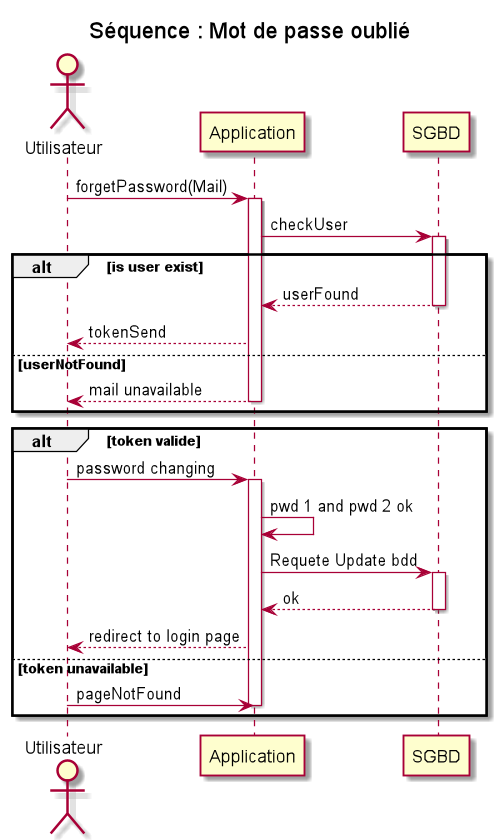

The diagram above was rendered by PlantUML. Its source (embedded in the PNG):
@startuml
title Séquence : Mot de passe oublié
actor Utilisateur as U

participant Application as A
participant SGBD as bdd


U->A : forgetPassword(Mail)
activate A
A->bdd:checkUser
activate bdd
alt is user exist
    bdd-->A:userFound
     deactivate bdd
    A-->U: tokenSend

    else userNotFound

    A-->U: mail unavailable
    deactivate A
end
alt token valide
    U->A: password changing
    activate A
    A->A: pwd 1 and pwd 2 ok
    A->bdd: Requete Update bdd
       activate bdd
       bdd-->A: ok
   deactivate bdd
    A-->U: redirect to login page
    deactivate bdd
 else token unavailable
    U->A: pageNotFound
    deactivate A
end



@enduml